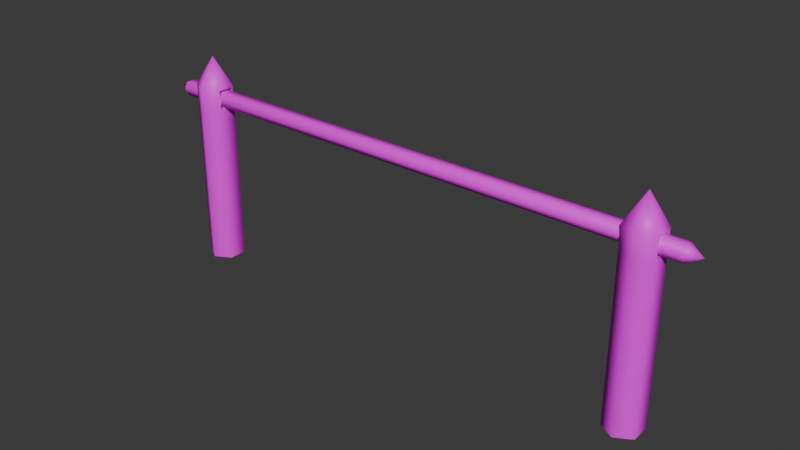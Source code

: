 # Source: woodenHurdles.blend  (saved by Blender 4.5.88; exported with 4.5.12 LTS)
import bpy
from mathutils import Matrix  # noqa: F401  (used for matrix-valued properties, if any)

bpy.ops.wm.read_factory_settings(use_empty=True)
scene = bpy.context.scene
scene.name = 'Scene'

# ---- collections
col_collection = bpy.data.collections.new('Collection'); scene.collection.children.link(col_collection)

# ---- images (referenced by path relative to the original .blend; pixels are not part of the script)
import os
ASSET_DIR = os.environ.get("B2B_ASSET_DIR", "")  # directory of the original .blend (textures are referenced by path, not embedded)
HERE = os.path.dirname(os.path.abspath(__file__))  # packed textures are extracted next to this script under _unpacked/

def load_image(name, relpath, width, height, colorspace="sRGB"):
    """Load a texture the original file referenced (path relative to the .blend, or extracted next to this script)."""
    p = next((c for c in (os.path.join(HERE, relpath), os.path.join(ASSET_DIR, relpath)) if relpath and os.path.exists(c)), "")
    if p:
        img = bpy.data.images.load(p, check_existing=True)
        img.name = name
    else:  # same state as the original file: an image datablock whose file is absent (Cycles renders it pink)
        img = bpy.data.images.new(name, width, height)
        img.source = "FILE"
        img.filepath = "//" + (relpath or name)
    img.colorspace_settings.name = colorspace
    return img
img_newwoodtexture_jpg = load_image('newWoodTexture.jpg', 'newWoodTexture.jpg', 1024, 1024, 'sRGB')

# ---- materials (node trees are filled in below, after node groups)
mat_material = bpy.data.materials.new('Material')
mat_material.alpha_threshold = 0.0
mat_material.roughness = 0.5
mat_material.line_color = (0.0, 0.0, 0.0, 1.0)

# ---- material node trees
mat_material.use_nodes = True; mat_material.node_tree.nodes.clear()
_N = mat_material.node_tree.nodes; _L = mat_material.node_tree.links
n0 = _N.new('ShaderNodeOutputMaterial'); n0.name = 'Material Output'; n0.location = (200, 100)
n1 = _N.new('ShaderNodeBsdfPrincipled'); n1.name = 'Principled BSDF'; n1.location = (-200, 100)
n1.inputs[3].default_value = 1.45
n2 = _N.new('ShaderNodeTexImage'); n2.name = 'Image Texture'; n2.location = (-526, 72)
n2.image = img_newwoodtexture_jpg
_L.new(n1.outputs[0], n0.inputs[0])
_L.new(n2.outputs[0], n1.inputs[0])
n0.is_active_output = True

# ---- world
world_world = bpy.data.worlds.new('World'); scene.world = world_world
world_world.use_nodes = True; world_world.node_tree.nodes.clear()
_N = world_world.node_tree.nodes; _L = world_world.node_tree.links
n0 = _N.new('ShaderNodeOutputWorld'); n0.name = 'World Output'; n0.location = (200, 100)
n1 = _N.new('ShaderNodeBackground'); n1.name = 'Background'; n1.location = (-200, 100)
n1.inputs[0].default_value = (0.05088, 0.05088, 0.05088, 1.0)
_L.new(n1.outputs[0], n0.inputs[0])
n0.is_active_output = True
world_world.color = (0.05088, 0.05088, 0.05088)
world_world.sun_shadow_jitter_overblur = 0.0

# ---- meshes
me_cylinder = bpy.data.meshes.new('Cylinder')
me_cylinder.from_pydata([(-2.876, 0.222, -4.697e-05), (-2.876, 0.222, 1.985), (-2.684, 0.111, -4.697e-05), (-2.684, 0.111, 1.985), (-2.684, -0.111, -4.697e-05), (-2.684, -0.111, 1.985), (-2.876, -0.222, -4.697e-05), (-2.876, -0.222, 1.985), (-3.068, -0.111, -4.697e-05), (-3.068, -0.111, 1.985), (-3.068, 0.111, -4.697e-05), (-3.068, 0.111, 1.985), (-2.876, 0.222, 2.243), (-2.684, 0.111, 2.243), (-2.684, -0.111, 2.243), (-2.876, -0.222, 2.243), (-3.068, -0.111, 2.243), (-3.068, 0.111, 2.243), (-2.876, 0.0, 2.602), (-2.685, 0.0938, 2.223), (-3.067, 0.0938, 2.005), (-3.067, -0.0938, 2.005), (-2.685, -0.0938, 2.005), (-2.685, 0.0938, 2.005), (-2.685, -0.0938, 2.223), (-3.067, -0.0938, 2.223), (-3.067, 0.0938, 2.223), (-3.301, 0.1041, 2.108), (-3.301, 0.05205, 2.198), (-3.301, -0.05205, 2.198), (-3.301, -0.1041, 2.108), (-3.301, -0.05205, 2.018), (-3.301, 0.05205, 2.018), (-3.469, 2.786e-08, 2.108), (2.876, 0.222, -4.697e-05), (2.876, 0.222, 1.985), (2.684, 0.111, -4.697e-05), (2.684, 0.111, 1.985), (2.684, -0.111, -4.697e-05), (2.684, -0.111, 1.985), (2.876, -0.222, -4.697e-05), (2.876, -0.222, 1.985), (3.068, -0.111, -4.697e-05), (3.068, -0.111, 1.985), (3.068, 0.111, -4.697e-05), (3.068, 0.111, 1.985), (2.876, 0.222, 2.243), (2.684, 0.111, 2.243), (2.684, -0.111, 2.243), (2.876, -0.222, 2.243), (3.068, -0.111, 2.243), (3.068, 0.111, 2.243), (2.876, 0.0, 2.602), (2.685, 0.0938, 2.223), (3.067, 0.0938, 2.005), (3.067, -0.0938, 2.005), (2.685, -0.0938, 2.005), (2.685, 0.0938, 2.005), (2.685, -0.0938, 2.223), (3.067, -0.0938, 2.223), (3.067, 0.0938, 2.223), (3.301, 0.1041, 2.108), (3.301, 0.05205, 2.198), (3.301, -0.05205, 2.198), (3.301, -0.1041, 2.108), (3.301, -0.05205, 2.018), (3.301, 0.05205, 2.018), (3.469, 2.786e-08, 2.108)], [], [(0, 1, 3, 2), (2, 3, 5, 4), (4, 5, 7, 6), (6, 7, 9, 8), (11, 9, 21, 20), (8, 9, 11, 10), (10, 11, 1, 0), (12, 17, 18), (3, 1, 12, 13), (7, 5, 14, 15), (1, 11, 17, 12), (9, 7, 15, 16), (17, 11, 20, 26), (14, 5, 22, 24), (16, 15, 18), (14, 13, 18), (17, 16, 18), (15, 14, 18), (13, 12, 18), (13, 14, 24, 19), (26, 19, 24, 25), (9, 16, 25, 21), (16, 17, 26, 25), (3, 13, 19, 23), (5, 3, 23, 22), (26, 20, 23, 19), (20, 21, 22, 23), (21, 25, 24, 22), (30, 64, 63, 29), (31, 65, 64, 30), (32, 66, 65, 31), (27, 61, 66, 32), (27, 32, 33), (31, 30, 33), (29, 28, 33), (32, 31, 33), (30, 29, 33), (28, 27, 33), (29, 63, 62, 28), (34, 36, 37, 35), (36, 38, 39, 37), (38, 40, 41, 39), (40, 42, 43, 41), (45, 54, 55, 43), (42, 44, 45, 43), (44, 34, 35, 45), (46, 52, 51), (37, 47, 46, 35), (41, 49, 48, 39), (35, 46, 51, 45), (43, 50, 49, 41), (51, 60, 54, 45), (48, 58, 56, 39), (50, 52, 49), (48, 52, 47), (51, 52, 50), (49, 52, 48), (47, 52, 46), (47, 53, 58, 48), (60, 59, 58, 53), (43, 55, 59, 50), (50, 59, 60, 51), (37, 57, 53, 47), (39, 56, 57, 37), (60, 53, 57, 54), (54, 57, 56, 55), (55, 56, 58, 59), (61, 67, 66), (65, 67, 64), (63, 67, 62), (66, 67, 65), (64, 67, 63), (62, 67, 61), (28, 62, 61, 27)])
me_cylinder.polygons.foreach_set('use_smooth', [True] * 74)
_uv = me_cylinder.uv_layers.new(name='UVMap')
_uv.uv.foreach_set('vector', [0.09523, 0.3516, 0.4252, 0.3289, 0.4301, 0.3427, 0.1017, 0.3892, 0.1017, 0.3892, 0.4301, 0.3427, 0.4421, 0.367, 0.1083, 0.4265, 0.1083, 0.4265, 0.4421, 0.367, 0.4482, 0.4048, 0.1149, 0.4638, 0.09934, 0.2363, 0.4427, 0.2494, 0.4405, 0.2896, 0.09787, 0.2747, 0.4296, 0.3148, 0.4405, 0.2896, 0.4477, 0.2993, 0.4324, 0.3148, 0.09787, 0.2747, 0.4405, 0.2896, 0.4296, 0.3148, 0.09641, 0.313, 0.09641, 0.313, 0.4296, 0.3148, 0.4252, 0.3289, 0.09523, 0.3516, 0.1577, 0.464, 0.1894, 0.4726, 0.1577, 0.5265, 0.4301, 0.3427, 0.4252, 0.3289, 0.4302, 0.3285, 0.4318, 0.3328, 0.4482, 0.4048, 0.4421, 0.367, 0.487, 0.3609, 0.4923, 0.3987, 0.4252, 0.3289, 0.4296, 0.3148, 0.4315, 0.3246, 0.4302, 0.3285, 0.4405, 0.2896, 0.4427, 0.2494, 0.4923, 0.2509, 0.491, 0.2934, 0.4315, 0.3246, 0.4296, 0.3148, 0.4324, 0.3148, 0.4302, 0.3235, 0.487, 0.3609, 0.4421, 0.367, 0.4476, 0.3567, 0.4836, 0.3588, 0.2123, 0.4962, 0.2202, 0.5281, 0.1577, 0.5265, 0.1031, 0.4962, 0.126, 0.4726, 0.1577, 0.5265, 0.1894, 0.4726, 0.2123, 0.4962, 0.1577, 0.5265, 0.09523, 0.5281, 0.1031, 0.4962, 0.1577, 0.5265, 0.126, 0.4726, 0.1577, 0.464, 0.1577, 0.5265, 0.4318, 0.3328, 0.4311, 0.3312, 0.4299, 0.3316, 0.4304, 0.3337, 0.4302, 0.3235, 0.4304, 0.3337, 0.4299, 0.3316, 0.43, 0.3255, 0.4405, 0.2896, 0.491, 0.2934, 0.4885, 0.2972, 0.4477, 0.2993, 0.4313, 0.3258, 0.4315, 0.3246, 0.4302, 0.3235, 0.43, 0.3255, 0.4301, 0.3427, 0.4318, 0.3328, 0.4304, 0.3337, 0.4327, 0.3422, 0.4421, 0.367, 0.4301, 0.3427, 0.4327, 0.3422, 0.4476, 0.3567, 0.4302, 0.3235, 0.4324, 0.3148, 0.4327, 0.3422, 0.4304, 0.3337, 0.4324, 0.3148, 0.4477, 0.2993, 0.4476, 0.3567, 0.4327, 0.3422, 0.4477, 0.2993, 0.4885, 0.2972, 0.4836, 0.3588, 0.4476, 0.3567, 0.09501, 0.02047, 0.09501, 0.9799, 0.07762, 0.9675, 0.0787, 0.03232, 0.0175, 0.03248, 0.01642, 0.9677, 0.0001095, 0.9795, 0.0001095, 0.02007, 0.03326, 0.0381, 0.03211, 0.962, 0.01642, 0.9677, 0.0175, 0.03248, 0.04814, 0.03971, 0.04698, 0.9603, 0.03211, 0.962, 0.03326, 0.0381, 0.04814, 0.03971, 0.03326, 0.0381, 0.04813, 0.0001095, 0.0175, 0.03248, 0.0001095, 0.02007, 0.04813, 0.0001095, 0.0787, 0.03232, 0.063, 0.03802, 0.04813, 0.0001095, 0.03326, 0.0381, 0.0175, 0.03248, 0.04813, 0.0001095, 0.09501, 0.02047, 0.0787, 0.03232, 0.04813, 0.0001095, 0.063, 0.03802, 0.04814, 0.03971, 0.04813, 0.0001095, 0.0787, 0.03232, 0.07762, 0.9675, 0.06186, 0.9619, 0.063, 0.03802, 0.09523, 0.122, 0.09523, 0.08291, 0.4298, 0.1422, 0.4245, 0.1555, 0.09523, 0.08291, 0.09577, 0.04236, 0.4414, 0.1184, 0.4298, 0.1422, 0.09577, 0.04236, 0.09692, 0.0001095, 0.4507, 0.07989, 0.4414, 0.1184, 0.0969, 0.236, 0.09626, 0.1982, 0.4344, 0.1928, 0.4356, 0.2303, 0.4274, 0.1692, 0.4306, 0.1685, 0.4412, 0.183, 0.4344, 0.1928, 0.09626, 0.1982, 0.09564, 0.1603, 0.4274, 0.1692, 0.4344, 0.1928, 0.09564, 0.1603, 0.09523, 0.122, 0.4245, 0.1555, 0.4274, 0.1692, 0.1577, 0.5283, 0.1577, 0.5908, 0.126, 0.5369, 0.4298, 0.1422, 0.4333, 0.1524, 0.4314, 0.157, 0.4245, 0.1555, 0.4507, 0.07989, 0.4948, 0.09223, 0.4843, 0.1301, 0.4414, 0.1184, 0.4245, 0.1555, 0.4314, 0.157, 0.4334, 0.162, 0.4274, 0.1692, 0.4344, 0.1928, 0.4774, 0.1903, 0.4794, 0.2279, 0.4356, 0.2303, 0.4334, 0.162, 0.4324, 0.1618, 0.4306, 0.1685, 0.4274, 0.1692, 0.4843, 0.1301, 0.4792, 0.1324, 0.4461, 0.1299, 0.4414, 0.1184, 0.1031, 0.5605, 0.1577, 0.5908, 0.09523, 0.5924, 0.2123, 0.5605, 0.1577, 0.5908, 0.1894, 0.5369, 0.126, 0.5369, 0.1577, 0.5908, 0.1031, 0.5605, 0.2202, 0.5924, 0.1577, 0.5908, 0.2123, 0.5605, 0.1894, 0.5369, 0.1577, 0.5908, 0.1577, 0.5283, 0.4333, 0.1524, 0.4318, 0.152, 0.4326, 0.1544, 0.4343, 0.1541, 0.4324, 0.1618, 0.4354, 0.1618, 0.4326, 0.1544, 0.4318, 0.152, 0.4344, 0.1928, 0.4412, 0.183, 0.4735, 0.1871, 0.4774, 0.1903, 0.4385, 0.1625, 0.4354, 0.1618, 0.4324, 0.1618, 0.4334, 0.162, 0.4298, 0.1422, 0.4324, 0.1433, 0.4318, 0.152, 0.4333, 0.1524, 0.4414, 0.1184, 0.4461, 0.1299, 0.4324, 0.1433, 0.4298, 0.1422, 0.4324, 0.1618, 0.4318, 0.152, 0.4324, 0.1433, 0.4306, 0.1685, 0.4306, 0.1685, 0.4324, 0.1433, 0.4461, 0.1299, 0.4412, 0.183, 0.4412, 0.183, 0.4461, 0.1299, 0.4792, 0.1324, 0.4735, 0.1871, 0.04698, 0.9603, 0.04699, 0.9999, 0.03211, 0.962, 0.01642, 0.9677, 0.04699, 0.9999, 0.0001095, 0.9795, 0.07762, 0.9675, 0.04699, 0.9999, 0.06186, 0.9619, 0.03211, 0.962, 0.04699, 0.9999, 0.01642, 0.9677, 0.09501, 0.9799, 0.04699, 0.9999, 0.07762, 0.9675, 0.06186, 0.9619, 0.04699, 0.9999, 0.04698, 0.9603, 0.063, 0.03802, 0.06186, 0.9619, 0.04698, 0.9603, 0.04814, 0.03971])
me_cylinder.materials.append(mat_material)
me_cylinder.use_mirror_z = True
me_cylinder.update()

# ---- objects
ob_cylinder = bpy.data.objects.new('Cylinder', me_cylinder)

# ---- transforms, parenting, visibility, modifiers, constraints
ob_cylinder.location = (0.0, 0.0, 0.0)
ob_cylinder.use_mesh_mirror_z = True

# ---- collection membership
col_collection.objects.link(ob_cylinder)

# ---- scene / render settings (as saved in the file)
scene.frame_start = 1; scene.frame_end = 250; scene.frame_set(1)
scene.render.engine = 'BLENDER_EEVEE_NEXT'
bpy.context.view_layer.update()

# ---- added for rendering (the .blend has no active camera and no usable light): camera, sun
cam_auto = bpy.data.cameras.new('AutoCamera')
cam_auto.lens = 50.0
cam_auto.sensor_width = 36.0
cam_auto.clip_end = 1000.0
ob_auto_camera = bpy.data.objects.new('AutoCamera', cam_auto)
scene.collection.objects.link(ob_auto_camera)
ob_auto_camera.location = (6.86891, -8.24269, 6.7963)
ob_auto_camera.rotation_euler = (1.09748, -7.21219e-08, 0.694738)
scene.camera = ob_auto_camera
light_auto_sun = bpy.data.lights.new('AutoSun', 'SUN')
light_auto_sun.energy = 3.0
light_auto_sun.angle = 0.0523599
ob_auto_sun = bpy.data.objects.new('AutoSun', light_auto_sun)
scene.collection.objects.link(ob_auto_sun)
ob_auto_sun.rotation_euler = (0.872665, 0.174533, 0.523599)
bpy.context.view_layer.update()
